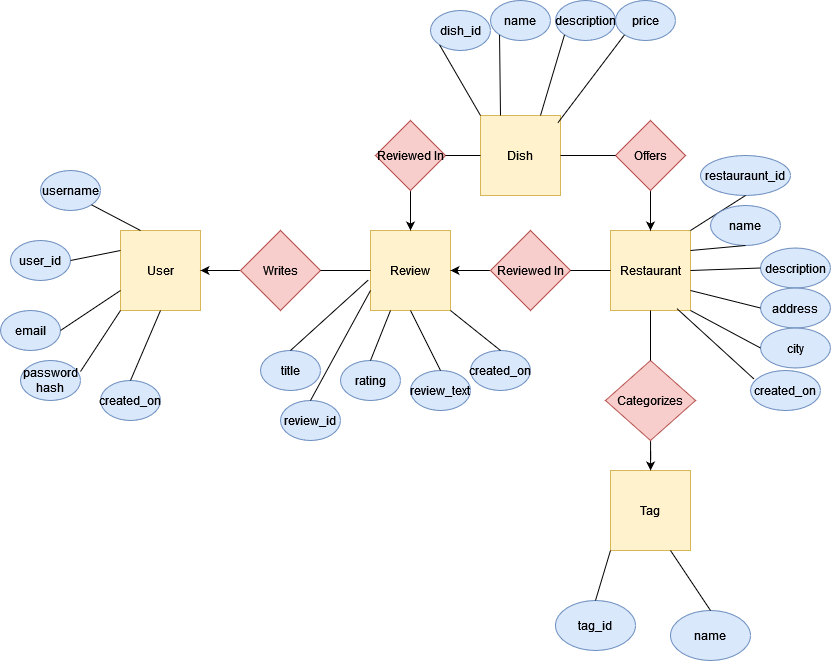

The diagram above was exported from draw.io. Its source (the exported page's mxGraphModel, read from the mxfile embedded in the PNG):
<mxGraphModel dx="1059" dy="1577" grid="1" gridSize="10" guides="1" tooltips="1" connect="1" arrows="1" fold="1" page="1" pageScale="1" pageWidth="850" pageHeight="1100" math="0" shadow="0" extFonts="Permanent Marker^https://fonts.googleapis.com/css?family=Permanent+Marker">
  <root>
    <mxCell id="0" />
    <mxCell id="1" parent="0" />
    <mxCell id="V21aiv9WlOXdOeAyt_kI-1" value="User" style="whiteSpace=wrap;html=1;aspect=fixed;fillColor=#fff2cc;strokeColor=#d6b656;" vertex="1" parent="1">
      <mxGeometry x="160" y="80" width="80" height="80" as="geometry" />
    </mxCell>
    <mxCell id="V21aiv9WlOXdOeAyt_kI-2" value="Review" style="whiteSpace=wrap;html=1;aspect=fixed;fillColor=#fff2cc;strokeColor=#d6b656;" vertex="1" parent="1">
      <mxGeometry x="410" y="80" width="80" height="80" as="geometry" />
    </mxCell>
    <mxCell id="V21aiv9WlOXdOeAyt_kI-3" value="Restaurant" style="whiteSpace=wrap;html=1;aspect=fixed;fillColor=#fff2cc;strokeColor=#d6b656;" vertex="1" parent="1">
      <mxGeometry x="650" y="80" width="80" height="80" as="geometry" />
    </mxCell>
    <mxCell id="V21aiv9WlOXdOeAyt_kI-8" value="" style="edgeStyle=orthogonalEdgeStyle;rounded=0;orthogonalLoop=1;jettySize=auto;html=1;" edge="1" parent="1" source="V21aiv9WlOXdOeAyt_kI-4" target="V21aiv9WlOXdOeAyt_kI-1">
      <mxGeometry relative="1" as="geometry" />
    </mxCell>
    <mxCell id="V21aiv9WlOXdOeAyt_kI-4" value="Writes" style="rhombus;whiteSpace=wrap;html=1;fillColor=#f8cecc;strokeColor=#b85450;" vertex="1" parent="1">
      <mxGeometry x="280" y="80" width="80" height="80" as="geometry" />
    </mxCell>
    <mxCell id="V21aiv9WlOXdOeAyt_kI-10" value="" style="edgeStyle=orthogonalEdgeStyle;rounded=0;orthogonalLoop=1;jettySize=auto;html=1;" edge="1" parent="1" source="V21aiv9WlOXdOeAyt_kI-5" target="V21aiv9WlOXdOeAyt_kI-2">
      <mxGeometry relative="1" as="geometry" />
    </mxCell>
    <mxCell id="V21aiv9WlOXdOeAyt_kI-5" value="Reviewed In" style="rhombus;whiteSpace=wrap;html=1;fillColor=#f8cecc;strokeColor=#b85450;" vertex="1" parent="1">
      <mxGeometry x="530" y="80" width="80" height="80" as="geometry" />
    </mxCell>
    <mxCell id="V21aiv9WlOXdOeAyt_kI-6" value="&lt;div&gt;Tag&lt;/div&gt;" style="whiteSpace=wrap;html=1;aspect=fixed;fillColor=#fff2cc;strokeColor=#d6b656;" vertex="1" parent="1">
      <mxGeometry x="650" y="320" width="80" height="80" as="geometry" />
    </mxCell>
    <mxCell id="V21aiv9WlOXdOeAyt_kI-11" value="" style="edgeStyle=orthogonalEdgeStyle;rounded=0;orthogonalLoop=1;jettySize=auto;html=1;" edge="1" parent="1" source="V21aiv9WlOXdOeAyt_kI-7" target="V21aiv9WlOXdOeAyt_kI-6">
      <mxGeometry relative="1" as="geometry" />
    </mxCell>
    <mxCell id="V21aiv9WlOXdOeAyt_kI-7" value="Categorizes" style="rhombus;whiteSpace=wrap;html=1;fillColor=#f8cecc;strokeColor=#b85450;" vertex="1" parent="1">
      <mxGeometry x="645" y="210" width="90" height="80" as="geometry" />
    </mxCell>
    <mxCell id="V21aiv9WlOXdOeAyt_kI-12" value="" style="endArrow=none;html=1;rounded=0;entryX=1;entryY=0.5;entryDx=0;entryDy=0;exitX=0;exitY=0.5;exitDx=0;exitDy=0;" edge="1" parent="1" source="V21aiv9WlOXdOeAyt_kI-2" target="V21aiv9WlOXdOeAyt_kI-4">
      <mxGeometry width="50" height="50" relative="1" as="geometry">
        <mxPoint x="390" y="390" as="sourcePoint" />
        <mxPoint x="390" y="170" as="targetPoint" />
      </mxGeometry>
    </mxCell>
    <mxCell id="V21aiv9WlOXdOeAyt_kI-13" value="" style="endArrow=none;html=1;rounded=0;entryX=1;entryY=0.5;entryDx=0;entryDy=0;exitX=0;exitY=0.5;exitDx=0;exitDy=0;" edge="1" parent="1" source="V21aiv9WlOXdOeAyt_kI-3" target="V21aiv9WlOXdOeAyt_kI-5">
      <mxGeometry width="50" height="50" relative="1" as="geometry">
        <mxPoint x="390" y="270" as="sourcePoint" />
        <mxPoint x="440" y="220" as="targetPoint" />
      </mxGeometry>
    </mxCell>
    <mxCell id="V21aiv9WlOXdOeAyt_kI-14" value="" style="endArrow=none;html=1;rounded=0;entryX=0.5;entryY=1;entryDx=0;entryDy=0;exitX=0.5;exitY=0;exitDx=0;exitDy=0;" edge="1" parent="1" source="V21aiv9WlOXdOeAyt_kI-7" target="V21aiv9WlOXdOeAyt_kI-3">
      <mxGeometry width="50" height="50" relative="1" as="geometry">
        <mxPoint x="390" y="270" as="sourcePoint" />
        <mxPoint x="440" y="220" as="targetPoint" />
      </mxGeometry>
    </mxCell>
    <mxCell id="V21aiv9WlOXdOeAyt_kI-15" value="email" style="ellipse;whiteSpace=wrap;html=1;fillColor=#dae8fc;strokeColor=#6c8ebf;" vertex="1" parent="1">
      <mxGeometry x="40" y="160" width="60" height="40" as="geometry" />
    </mxCell>
    <mxCell id="V21aiv9WlOXdOeAyt_kI-16" value="password hash" style="ellipse;whiteSpace=wrap;html=1;fillColor=#dae8fc;strokeColor=#6c8ebf;" vertex="1" parent="1">
      <mxGeometry x="60" y="210" width="60" height="40" as="geometry" />
    </mxCell>
    <mxCell id="V21aiv9WlOXdOeAyt_kI-17" value="user_id" style="ellipse;whiteSpace=wrap;html=1;fillColor=#dae8fc;strokeColor=#6c8ebf;" vertex="1" parent="1">
      <mxGeometry x="50" y="90" width="60" height="40" as="geometry" />
    </mxCell>
    <mxCell id="V21aiv9WlOXdOeAyt_kI-18" value="created_on" style="ellipse;whiteSpace=wrap;html=1;fillColor=#dae8fc;strokeColor=#6c8ebf;" vertex="1" parent="1">
      <mxGeometry x="140" y="230" width="60" height="40" as="geometry" />
    </mxCell>
    <mxCell id="V21aiv9WlOXdOeAyt_kI-19" value="username" style="ellipse;whiteSpace=wrap;html=1;fillColor=#dae8fc;strokeColor=#6c8ebf;" vertex="1" parent="1">
      <mxGeometry x="80" y="20" width="60" height="40" as="geometry" />
    </mxCell>
    <mxCell id="V21aiv9WlOXdOeAyt_kI-20" value="" style="endArrow=none;html=1;rounded=0;entryX=0.5;entryY=1;entryDx=0;entryDy=0;exitX=0.5;exitY=0;exitDx=0;exitDy=0;" edge="1" parent="1" source="V21aiv9WlOXdOeAyt_kI-18" target="V21aiv9WlOXdOeAyt_kI-1">
      <mxGeometry width="50" height="50" relative="1" as="geometry">
        <mxPoint x="320" y="230" as="sourcePoint" />
        <mxPoint x="370" y="180" as="targetPoint" />
      </mxGeometry>
    </mxCell>
    <mxCell id="V21aiv9WlOXdOeAyt_kI-21" value="" style="endArrow=none;html=1;rounded=0;entryX=0;entryY=1;entryDx=0;entryDy=0;exitX=1;exitY=0.275;exitDx=0;exitDy=0;exitPerimeter=0;" edge="1" parent="1" source="V21aiv9WlOXdOeAyt_kI-16" target="V21aiv9WlOXdOeAyt_kI-1">
      <mxGeometry width="50" height="50" relative="1" as="geometry">
        <mxPoint x="180" y="240" as="sourcePoint" />
        <mxPoint x="210" y="170" as="targetPoint" />
      </mxGeometry>
    </mxCell>
    <mxCell id="V21aiv9WlOXdOeAyt_kI-22" value="" style="endArrow=none;html=1;rounded=0;entryX=0;entryY=0.75;entryDx=0;entryDy=0;exitX=1;exitY=0.5;exitDx=0;exitDy=0;" edge="1" parent="1" source="V21aiv9WlOXdOeAyt_kI-15" target="V21aiv9WlOXdOeAyt_kI-1">
      <mxGeometry width="50" height="50" relative="1" as="geometry">
        <mxPoint x="190" y="250" as="sourcePoint" />
        <mxPoint x="220" y="180" as="targetPoint" />
      </mxGeometry>
    </mxCell>
    <mxCell id="V21aiv9WlOXdOeAyt_kI-23" value="" style="endArrow=none;html=1;rounded=0;entryX=0;entryY=0.25;entryDx=0;entryDy=0;exitX=1;exitY=0.5;exitDx=0;exitDy=0;" edge="1" parent="1" source="V21aiv9WlOXdOeAyt_kI-17" target="V21aiv9WlOXdOeAyt_kI-1">
      <mxGeometry width="50" height="50" relative="1" as="geometry">
        <mxPoint x="200" y="260" as="sourcePoint" />
        <mxPoint x="230" y="190" as="targetPoint" />
      </mxGeometry>
    </mxCell>
    <mxCell id="V21aiv9WlOXdOeAyt_kI-24" value="" style="endArrow=none;html=1;rounded=0;entryX=1;entryY=1;entryDx=0;entryDy=0;exitX=0.25;exitY=0;exitDx=0;exitDy=0;" edge="1" parent="1" source="V21aiv9WlOXdOeAyt_kI-1" target="V21aiv9WlOXdOeAyt_kI-19">
      <mxGeometry width="50" height="50" relative="1" as="geometry">
        <mxPoint x="210" y="270" as="sourcePoint" />
        <mxPoint x="240" y="200" as="targetPoint" />
      </mxGeometry>
    </mxCell>
    <mxCell id="V21aiv9WlOXdOeAyt_kI-25" value="Dish" style="whiteSpace=wrap;html=1;aspect=fixed;fillColor=#fff2cc;strokeColor=#d6b656;" vertex="1" parent="1">
      <mxGeometry x="520" y="-35" width="80" height="80" as="geometry" />
    </mxCell>
    <mxCell id="V21aiv9WlOXdOeAyt_kI-30" value="" style="edgeStyle=orthogonalEdgeStyle;rounded=0;orthogonalLoop=1;jettySize=auto;html=1;" edge="1" parent="1" source="V21aiv9WlOXdOeAyt_kI-26" target="V21aiv9WlOXdOeAyt_kI-2">
      <mxGeometry relative="1" as="geometry" />
    </mxCell>
    <mxCell id="V21aiv9WlOXdOeAyt_kI-26" value="Reviewed In" style="rhombus;whiteSpace=wrap;html=1;fillColor=#f8cecc;strokeColor=#b85450;" vertex="1" parent="1">
      <mxGeometry x="415" y="-30" width="70" height="70" as="geometry" />
    </mxCell>
    <mxCell id="V21aiv9WlOXdOeAyt_kI-29" value="" style="edgeStyle=orthogonalEdgeStyle;rounded=0;orthogonalLoop=1;jettySize=auto;html=1;curved=1;" edge="1" parent="1" source="V21aiv9WlOXdOeAyt_kI-28" target="V21aiv9WlOXdOeAyt_kI-3">
      <mxGeometry relative="1" as="geometry" />
    </mxCell>
    <mxCell id="V21aiv9WlOXdOeAyt_kI-28" value="Offers" style="rhombus;whiteSpace=wrap;html=1;fillColor=#f8cecc;strokeColor=#b85450;" vertex="1" parent="1">
      <mxGeometry x="655" y="-30" width="70" height="70" as="geometry" />
    </mxCell>
    <mxCell id="V21aiv9WlOXdOeAyt_kI-31" value="" style="endArrow=none;html=1;rounded=0;exitX=1;exitY=0.5;exitDx=0;exitDy=0;entryX=0;entryY=0.5;entryDx=0;entryDy=0;" edge="1" parent="1" source="V21aiv9WlOXdOeAyt_kI-26" target="V21aiv9WlOXdOeAyt_kI-25">
      <mxGeometry width="50" height="50" relative="1" as="geometry">
        <mxPoint x="500" y="70" as="sourcePoint" />
        <mxPoint x="550" y="20" as="targetPoint" />
      </mxGeometry>
    </mxCell>
    <mxCell id="V21aiv9WlOXdOeAyt_kI-32" value="" style="endArrow=none;html=1;rounded=0;entryX=0;entryY=0.5;entryDx=0;entryDy=0;exitX=1;exitY=0.5;exitDx=0;exitDy=0;" edge="1" parent="1" source="V21aiv9WlOXdOeAyt_kI-25" target="V21aiv9WlOXdOeAyt_kI-28">
      <mxGeometry width="50" height="50" relative="1" as="geometry">
        <mxPoint x="500" y="70" as="sourcePoint" />
        <mxPoint x="550" y="20" as="targetPoint" />
      </mxGeometry>
    </mxCell>
    <mxCell id="V21aiv9WlOXdOeAyt_kI-33" value="review_id" style="ellipse;whiteSpace=wrap;html=1;fillColor=#dae8fc;strokeColor=#6c8ebf;" vertex="1" parent="1">
      <mxGeometry x="320" y="250" width="60" height="40" as="geometry" />
    </mxCell>
    <mxCell id="V21aiv9WlOXdOeAyt_kI-34" value="" style="endArrow=none;html=1;rounded=0;entryX=0;entryY=0.75;entryDx=0;entryDy=0;exitX=0.5;exitY=0;exitDx=0;exitDy=0;" edge="1" parent="1" source="V21aiv9WlOXdOeAyt_kI-33" target="V21aiv9WlOXdOeAyt_kI-2">
      <mxGeometry width="50" height="50" relative="1" as="geometry">
        <mxPoint x="500" y="190" as="sourcePoint" />
        <mxPoint x="380" y="55" as="targetPoint" />
      </mxGeometry>
    </mxCell>
    <mxCell id="V21aiv9WlOXdOeAyt_kI-36" value="rating" style="ellipse;whiteSpace=wrap;html=1;fillColor=#dae8fc;strokeColor=#6c8ebf;" vertex="1" parent="1">
      <mxGeometry x="380" y="210" width="60" height="40" as="geometry" />
    </mxCell>
    <mxCell id="V21aiv9WlOXdOeAyt_kI-37" value="" style="endArrow=none;html=1;rounded=0;entryX=0.25;entryY=1;entryDx=0;entryDy=0;exitX=0.5;exitY=0;exitDx=0;exitDy=0;" edge="1" parent="1" source="V21aiv9WlOXdOeAyt_kI-36" target="V21aiv9WlOXdOeAyt_kI-2">
      <mxGeometry width="50" height="50" relative="1" as="geometry">
        <mxPoint x="560" y="210" as="sourcePoint" />
        <mxPoint x="440" y="140" as="targetPoint" />
      </mxGeometry>
    </mxCell>
    <mxCell id="V21aiv9WlOXdOeAyt_kI-40" value="review_text" style="ellipse;whiteSpace=wrap;html=1;fillColor=#dae8fc;strokeColor=#6c8ebf;" vertex="1" parent="1">
      <mxGeometry x="450" y="220" width="60" height="40" as="geometry" />
    </mxCell>
    <mxCell id="V21aiv9WlOXdOeAyt_kI-41" value="" style="endArrow=none;html=1;rounded=0;entryX=0.5;entryY=1;entryDx=0;entryDy=0;exitX=0.5;exitY=0;exitDx=0;exitDy=0;" edge="1" parent="1" source="V21aiv9WlOXdOeAyt_kI-40" target="V21aiv9WlOXdOeAyt_kI-2">
      <mxGeometry width="50" height="50" relative="1" as="geometry">
        <mxPoint x="630" y="220" as="sourcePoint" />
        <mxPoint x="510" y="150" as="targetPoint" />
      </mxGeometry>
    </mxCell>
    <mxCell id="V21aiv9WlOXdOeAyt_kI-42" value="created_on" style="ellipse;whiteSpace=wrap;html=1;fillColor=#dae8fc;strokeColor=#6c8ebf;" vertex="1" parent="1">
      <mxGeometry x="510" y="200" width="60" height="40" as="geometry" />
    </mxCell>
    <mxCell id="V21aiv9WlOXdOeAyt_kI-43" value="" style="endArrow=none;html=1;rounded=0;entryX=1;entryY=1;entryDx=0;entryDy=0;exitX=0.5;exitY=0;exitDx=0;exitDy=0;" edge="1" parent="1" source="V21aiv9WlOXdOeAyt_kI-42" target="V21aiv9WlOXdOeAyt_kI-2">
      <mxGeometry width="50" height="50" relative="1" as="geometry">
        <mxPoint x="690" y="200" as="sourcePoint" />
        <mxPoint x="570" y="130" as="targetPoint" />
      </mxGeometry>
    </mxCell>
    <mxCell id="V21aiv9WlOXdOeAyt_kI-44" value="dish_id" style="ellipse;whiteSpace=wrap;html=1;fillColor=#dae8fc;strokeColor=#6c8ebf;" vertex="1" parent="1">
      <mxGeometry x="470" y="-140" width="60" height="40" as="geometry" />
    </mxCell>
    <mxCell id="V21aiv9WlOXdOeAyt_kI-45" value="" style="endArrow=none;html=1;rounded=0;entryX=0;entryY=0;entryDx=0;entryDy=0;exitX=0;exitY=1;exitDx=0;exitDy=0;" edge="1" parent="1" source="V21aiv9WlOXdOeAyt_kI-44" target="V21aiv9WlOXdOeAyt_kI-25">
      <mxGeometry width="50" height="50" relative="1" as="geometry">
        <mxPoint x="510" y="-100" as="sourcePoint" />
        <mxPoint x="530" y="-210" as="targetPoint" />
      </mxGeometry>
    </mxCell>
    <mxCell id="V21aiv9WlOXdOeAyt_kI-46" value="&lt;div&gt;title&lt;/div&gt;" style="ellipse;whiteSpace=wrap;html=1;fillColor=#dae8fc;strokeColor=#6c8ebf;" vertex="1" parent="1">
      <mxGeometry x="300" y="200" width="60" height="40" as="geometry" />
    </mxCell>
    <mxCell id="V21aiv9WlOXdOeAyt_kI-47" value="" style="endArrow=none;html=1;rounded=0;entryX=-0.027;entryY=0.618;entryDx=0;entryDy=0;exitX=0.5;exitY=0;exitDx=0;exitDy=0;entryPerimeter=0;" edge="1" parent="1" source="V21aiv9WlOXdOeAyt_kI-46" target="V21aiv9WlOXdOeAyt_kI-2">
      <mxGeometry width="50" height="50" relative="1" as="geometry">
        <mxPoint x="440" y="200" as="sourcePoint" />
        <mxPoint x="320" y="130" as="targetPoint" />
      </mxGeometry>
    </mxCell>
    <mxCell id="V21aiv9WlOXdOeAyt_kI-48" value="name" style="ellipse;whiteSpace=wrap;html=1;fillColor=#dae8fc;strokeColor=#6c8ebf;" vertex="1" parent="1">
      <mxGeometry x="530" y="-150" width="60" height="40" as="geometry" />
    </mxCell>
    <mxCell id="V21aiv9WlOXdOeAyt_kI-49" value="" style="endArrow=none;html=1;rounded=0;entryX=0.25;entryY=0;entryDx=0;entryDy=0;exitX=0;exitY=1;exitDx=0;exitDy=0;" edge="1" parent="1" source="V21aiv9WlOXdOeAyt_kI-48" target="V21aiv9WlOXdOeAyt_kI-25">
      <mxGeometry width="50" height="50" relative="1" as="geometry">
        <mxPoint x="570" y="-110" as="sourcePoint" />
        <mxPoint x="580" y="-45" as="targetPoint" />
      </mxGeometry>
    </mxCell>
    <mxCell id="V21aiv9WlOXdOeAyt_kI-50" value="description" style="ellipse;whiteSpace=wrap;html=1;fillColor=#dae8fc;strokeColor=#6c8ebf;" vertex="1" parent="1">
      <mxGeometry x="595" y="-150" width="60" height="40" as="geometry" />
    </mxCell>
    <mxCell id="V21aiv9WlOXdOeAyt_kI-51" value="" style="endArrow=none;html=1;rounded=0;entryX=0.75;entryY=0;entryDx=0;entryDy=0;exitX=0;exitY=1;exitDx=0;exitDy=0;" edge="1" parent="1" source="V21aiv9WlOXdOeAyt_kI-50" target="V21aiv9WlOXdOeAyt_kI-25">
      <mxGeometry width="50" height="50" relative="1" as="geometry">
        <mxPoint x="635" y="-110" as="sourcePoint" />
        <mxPoint x="645" y="-45" as="targetPoint" />
      </mxGeometry>
    </mxCell>
    <mxCell id="V21aiv9WlOXdOeAyt_kI-52" value="price" style="ellipse;whiteSpace=wrap;html=1;fillColor=#dae8fc;strokeColor=#6c8ebf;" vertex="1" parent="1">
      <mxGeometry x="655" y="-150" width="60" height="40" as="geometry" />
    </mxCell>
    <mxCell id="V21aiv9WlOXdOeAyt_kI-53" value="" style="endArrow=none;html=1;rounded=0;entryX=0.967;entryY=0.092;entryDx=0;entryDy=0;exitX=0;exitY=1;exitDx=0;exitDy=0;entryPerimeter=0;" edge="1" parent="1" source="V21aiv9WlOXdOeAyt_kI-52" target="V21aiv9WlOXdOeAyt_kI-25">
      <mxGeometry width="50" height="50" relative="1" as="geometry">
        <mxPoint x="695" y="-110" as="sourcePoint" />
        <mxPoint x="705" y="-45" as="targetPoint" />
      </mxGeometry>
    </mxCell>
    <mxCell id="V21aiv9WlOXdOeAyt_kI-54" value="restauraunt_id" style="ellipse;whiteSpace=wrap;html=1;fillColor=#dae8fc;strokeColor=#6c8ebf;" vertex="1" parent="1">
      <mxGeometry x="740" y="5" width="90" height="40" as="geometry" />
    </mxCell>
    <mxCell id="V21aiv9WlOXdOeAyt_kI-55" value="" style="endArrow=none;html=1;rounded=0;entryX=1;entryY=0;entryDx=0;entryDy=0;exitX=0.5;exitY=1;exitDx=0;exitDy=0;" edge="1" parent="1" source="V21aiv9WlOXdOeAyt_kI-54" target="V21aiv9WlOXdOeAyt_kI-3">
      <mxGeometry width="50" height="50" relative="1" as="geometry">
        <mxPoint x="790" y="15" as="sourcePoint" />
        <mxPoint x="800" y="80" as="targetPoint" />
      </mxGeometry>
    </mxCell>
    <mxCell id="V21aiv9WlOXdOeAyt_kI-56" value="name" style="ellipse;whiteSpace=wrap;html=1;fillColor=#dae8fc;strokeColor=#6c8ebf;" vertex="1" parent="1">
      <mxGeometry x="750" y="55" width="70" height="40" as="geometry" />
    </mxCell>
    <mxCell id="V21aiv9WlOXdOeAyt_kI-57" value="" style="endArrow=none;html=1;rounded=0;entryX=1;entryY=0.25;entryDx=0;entryDy=0;exitX=0.5;exitY=1;exitDx=0;exitDy=0;" edge="1" parent="1" source="V21aiv9WlOXdOeAyt_kI-56" target="V21aiv9WlOXdOeAyt_kI-3">
      <mxGeometry width="50" height="50" relative="1" as="geometry">
        <mxPoint x="800" y="65" as="sourcePoint" />
        <mxPoint x="740" y="130" as="targetPoint" />
      </mxGeometry>
    </mxCell>
    <mxCell id="V21aiv9WlOXdOeAyt_kI-58" value="description" style="ellipse;whiteSpace=wrap;html=1;fillColor=#dae8fc;strokeColor=#6c8ebf;" vertex="1" parent="1">
      <mxGeometry x="800" y="97.5" width="70" height="40" as="geometry" />
    </mxCell>
    <mxCell id="V21aiv9WlOXdOeAyt_kI-59" value="" style="endArrow=none;html=1;rounded=0;entryX=1;entryY=0.5;entryDx=0;entryDy=0;exitX=0;exitY=0.5;exitDx=0;exitDy=0;" edge="1" parent="1" source="V21aiv9WlOXdOeAyt_kI-58" target="V21aiv9WlOXdOeAyt_kI-3">
      <mxGeometry width="50" height="50" relative="1" as="geometry">
        <mxPoint x="850" y="107.5" as="sourcePoint" />
        <mxPoint x="780" y="142.5" as="targetPoint" />
      </mxGeometry>
    </mxCell>
    <mxCell id="V21aiv9WlOXdOeAyt_kI-60" value="address" style="ellipse;whiteSpace=wrap;html=1;fillColor=#dae8fc;strokeColor=#6c8ebf;" vertex="1" parent="1">
      <mxGeometry x="800" y="137.5" width="70" height="40" as="geometry" />
    </mxCell>
    <mxCell id="V21aiv9WlOXdOeAyt_kI-61" value="" style="endArrow=none;html=1;rounded=0;entryX=1;entryY=0.75;entryDx=0;entryDy=0;exitX=0;exitY=0.5;exitDx=0;exitDy=0;" edge="1" parent="1" source="V21aiv9WlOXdOeAyt_kI-60" target="V21aiv9WlOXdOeAyt_kI-3">
      <mxGeometry width="50" height="50" relative="1" as="geometry">
        <mxPoint x="850" y="147.5" as="sourcePoint" />
        <mxPoint x="780" y="182.5" as="targetPoint" />
      </mxGeometry>
    </mxCell>
    <mxCell id="V21aiv9WlOXdOeAyt_kI-62" value="city" style="ellipse;whiteSpace=wrap;html=1;fillColor=#dae8fc;strokeColor=#6c8ebf;" vertex="1" parent="1">
      <mxGeometry x="800" y="177.5" width="70" height="40" as="geometry" />
    </mxCell>
    <mxCell id="V21aiv9WlOXdOeAyt_kI-63" value="" style="endArrow=none;html=1;rounded=0;entryX=1;entryY=1;entryDx=0;entryDy=0;exitX=0;exitY=0.5;exitDx=0;exitDy=0;" edge="1" parent="1" source="V21aiv9WlOXdOeAyt_kI-62" target="V21aiv9WlOXdOeAyt_kI-3">
      <mxGeometry width="50" height="50" relative="1" as="geometry">
        <mxPoint x="850" y="187.5" as="sourcePoint" />
        <mxPoint x="780" y="222.5" as="targetPoint" />
      </mxGeometry>
    </mxCell>
    <mxCell id="V21aiv9WlOXdOeAyt_kI-64" value="created_on" style="ellipse;whiteSpace=wrap;html=1;fillColor=#dae8fc;strokeColor=#6c8ebf;" vertex="1" parent="1">
      <mxGeometry x="790" y="220" width="70" height="40" as="geometry" />
    </mxCell>
    <mxCell id="V21aiv9WlOXdOeAyt_kI-65" value="" style="endArrow=none;html=1;rounded=0;entryX=0.83;entryY=0.976;entryDx=0;entryDy=0;exitX=0.05;exitY=0.213;exitDx=0;exitDy=0;exitPerimeter=0;entryPerimeter=0;" edge="1" parent="1" source="V21aiv9WlOXdOeAyt_kI-64" target="V21aiv9WlOXdOeAyt_kI-3">
      <mxGeometry width="50" height="50" relative="1" as="geometry">
        <mxPoint x="840" y="230" as="sourcePoint" />
        <mxPoint x="770" y="265" as="targetPoint" />
      </mxGeometry>
    </mxCell>
    <mxCell id="V21aiv9WlOXdOeAyt_kI-66" value="tag_id" style="ellipse;whiteSpace=wrap;html=1;fillColor=#dae8fc;strokeColor=#6c8ebf;" vertex="1" parent="1">
      <mxGeometry x="595" y="450" width="80" height="50" as="geometry" />
    </mxCell>
    <mxCell id="V21aiv9WlOXdOeAyt_kI-67" value="name" style="ellipse;whiteSpace=wrap;html=1;fillColor=#dae8fc;strokeColor=#6c8ebf;" vertex="1" parent="1">
      <mxGeometry x="710" y="460" width="80" height="50" as="geometry" />
    </mxCell>
    <mxCell id="V21aiv9WlOXdOeAyt_kI-68" value="" style="endArrow=none;html=1;rounded=0;entryX=0;entryY=1;entryDx=0;entryDy=0;exitX=0.5;exitY=0;exitDx=0;exitDy=0;" edge="1" parent="1" source="V21aiv9WlOXdOeAyt_kI-66" target="V21aiv9WlOXdOeAyt_kI-6">
      <mxGeometry width="50" height="50" relative="1" as="geometry">
        <mxPoint x="590" y="500" as="sourcePoint" />
        <mxPoint x="640" y="450" as="targetPoint" />
      </mxGeometry>
    </mxCell>
    <mxCell id="V21aiv9WlOXdOeAyt_kI-69" value="" style="endArrow=none;html=1;rounded=0;entryX=0.75;entryY=1;entryDx=0;entryDy=0;exitX=0.5;exitY=0;exitDx=0;exitDy=0;" edge="1" parent="1" source="V21aiv9WlOXdOeAyt_kI-67" target="V21aiv9WlOXdOeAyt_kI-6">
      <mxGeometry width="50" height="50" relative="1" as="geometry">
        <mxPoint x="590" y="500" as="sourcePoint" />
        <mxPoint x="640" y="450" as="targetPoint" />
      </mxGeometry>
    </mxCell>
  </root>
</mxGraphModel>